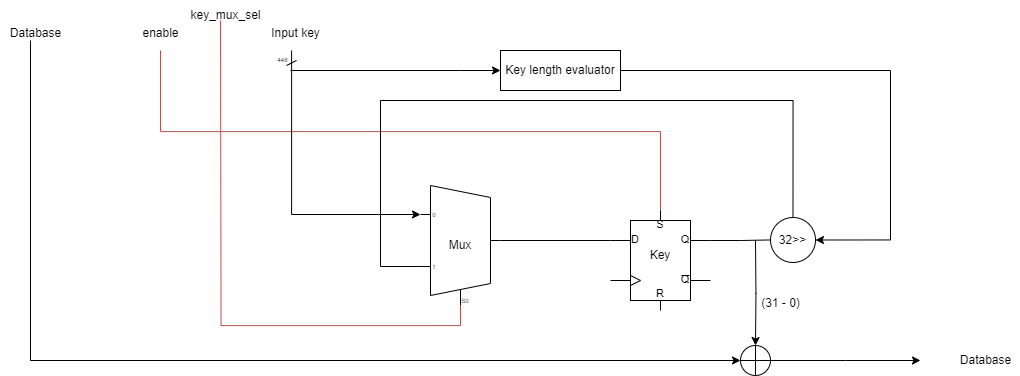

The diagram above was exported from draw.io. Its source (the exported page's mxGraphModel, read from the mxfile embedded in the PNG):
<mxGraphModel dx="2268" dy="916" grid="1" gridSize="10" guides="1" tooltips="1" connect="1" arrows="1" fold="1" page="1" pageScale="1" pageWidth="850" pageHeight="1100" math="0" shadow="0">
  <root>
    <mxCell id="0" />
    <mxCell id="1" parent="0" />
    <mxCell id="fUb93Wk6_vSsADyIFrX1-5" style="edgeStyle=orthogonalEdgeStyle;rounded=0;orthogonalLoop=1;jettySize=auto;html=1;exitX=1;exitY=0.3;exitDx=0;exitDy=0;exitPerimeter=0;startArrow=none;startFill=0;endArrow=none;endFill=0;" parent="1" source="fUb93Wk6_vSsADyIFrX1-1" target="fUb93Wk6_vSsADyIFrX1-4" edge="1">
      <mxGeometry relative="1" as="geometry" />
    </mxCell>
    <mxCell id="fUb93Wk6_vSsADyIFrX1-10" style="edgeStyle=orthogonalEdgeStyle;rounded=0;orthogonalLoop=1;jettySize=auto;html=1;exitX=0.5;exitY=0;exitDx=0;exitDy=0;exitPerimeter=0;fillColor=#f8cecc;strokeColor=#b85450;endArrow=none;endFill=0;" parent="1" source="fUb93Wk6_vSsADyIFrX1-1" edge="1">
      <mxGeometry relative="1" as="geometry">
        <mxPoint x="20" y="90" as="targetPoint" />
        <Array as="points">
          <mxPoint x="520" y="171" />
          <mxPoint x="20" y="171" />
        </Array>
      </mxGeometry>
    </mxCell>
    <mxCell id="fUb93Wk6_vSsADyIFrX1-1" value="" style="verticalLabelPosition=bottom;shadow=0;dashed=0;align=center;html=1;verticalAlign=top;shape=mxgraph.electrical.logic_gates.d_type_rs_flip-flop;" parent="1" vertex="1">
      <mxGeometry x="470" y="250" width="100" height="100" as="geometry" />
    </mxCell>
    <mxCell id="fUb93Wk6_vSsADyIFrX1-3" style="edgeStyle=orthogonalEdgeStyle;rounded=0;orthogonalLoop=1;jettySize=auto;html=1;exitX=1;exitY=0.5;exitDx=0;exitDy=-5;exitPerimeter=0;entryX=0;entryY=0.3;entryDx=0;entryDy=0;entryPerimeter=0;endArrow=none;endFill=0;" parent="1" source="fUb93Wk6_vSsADyIFrX1-2" target="fUb93Wk6_vSsADyIFrX1-1" edge="1">
      <mxGeometry relative="1" as="geometry" />
    </mxCell>
    <mxCell id="fUb93Wk6_vSsADyIFrX1-7" style="edgeStyle=orthogonalEdgeStyle;rounded=0;orthogonalLoop=1;jettySize=auto;html=1;exitX=0;exitY=0.21666666666666667;exitDx=0;exitDy=3;exitPerimeter=0;endArrow=none;endFill=0;startArrow=classic;startFill=1;" parent="1" source="fUb93Wk6_vSsADyIFrX1-2" edge="1">
      <mxGeometry relative="1" as="geometry">
        <mxPoint x="150" y="90" as="targetPoint" />
        <Array as="points">
          <mxPoint x="151" y="254" />
        </Array>
      </mxGeometry>
    </mxCell>
    <mxCell id="G8WVCHoOu2vkWwDpQmdk-3" value="&lt;font style=&quot;font-size: 6px;&quot;&gt;448&lt;/font&gt;" style="edgeLabel;html=1;align=center;verticalAlign=middle;resizable=0;points=[];" vertex="1" connectable="0" parent="fUb93Wk6_vSsADyIFrX1-7">
      <mxGeometry x="0.9511" relative="1" as="geometry">
        <mxPoint x="-10" y="1" as="offset" />
      </mxGeometry>
    </mxCell>
    <mxCell id="fUb93Wk6_vSsADyIFrX1-9" style="edgeStyle=orthogonalEdgeStyle;rounded=0;orthogonalLoop=1;jettySize=auto;html=1;exitX=0.375;exitY=1;exitDx=10;exitDy=0;exitPerimeter=0;endArrow=none;endFill=0;fillColor=#f8cecc;strokeColor=#b85450;" parent="1" source="fUb93Wk6_vSsADyIFrX1-2" edge="1">
      <mxGeometry relative="1" as="geometry">
        <mxPoint x="80" y="60" as="targetPoint" />
      </mxGeometry>
    </mxCell>
    <mxCell id="fUb93Wk6_vSsADyIFrX1-2" value="Mux" style="shadow=0;dashed=0;align=center;html=1;strokeWidth=1;shape=mxgraph.electrical.abstract.mux2;whiteSpace=wrap;" parent="1" vertex="1">
      <mxGeometry x="280" y="225" width="80" height="120" as="geometry" />
    </mxCell>
    <mxCell id="fUb93Wk6_vSsADyIFrX1-6" style="edgeStyle=orthogonalEdgeStyle;rounded=0;orthogonalLoop=1;jettySize=auto;html=1;exitX=0.5;exitY=0;exitDx=0;exitDy=0;entryX=0;entryY=0.65;entryDx=0;entryDy=3;entryPerimeter=0;endArrow=none;endFill=0;" parent="1" source="fUb93Wk6_vSsADyIFrX1-4" target="fUb93Wk6_vSsADyIFrX1-2" edge="1">
      <mxGeometry relative="1" as="geometry">
        <Array as="points">
          <mxPoint x="653" y="140" />
          <mxPoint x="240" y="140" />
          <mxPoint x="240" y="306" />
        </Array>
      </mxGeometry>
    </mxCell>
    <mxCell id="fUb93Wk6_vSsADyIFrX1-8" style="edgeStyle=orthogonalEdgeStyle;rounded=0;orthogonalLoop=1;jettySize=auto;html=1;entryX=0.5;entryY=0;entryDx=0;entryDy=0;entryPerimeter=0;" parent="1" target="-Cn3pNf3t2LKZiR6nn0V-3" edge="1">
      <mxGeometry relative="1" as="geometry">
        <mxPoint x="620" y="380" as="targetPoint" />
        <Array as="points" />
        <mxPoint x="615" y="280" as="sourcePoint" />
      </mxGeometry>
    </mxCell>
    <mxCell id="fUb93Wk6_vSsADyIFrX1-4" value="32&amp;gt;&amp;gt;" style="ellipse;whiteSpace=wrap;html=1;aspect=fixed;" parent="1" vertex="1">
      <mxGeometry x="630" y="257" width="45" height="45" as="geometry" />
    </mxCell>
    <mxCell id="fUb93Wk6_vSsADyIFrX1-11" value="Input key" style="text;html=1;align=center;verticalAlign=middle;resizable=0;points=[];autosize=1;strokeColor=none;fillColor=none;" parent="1" vertex="1">
      <mxGeometry x="120" y="58" width="70" height="30" as="geometry" />
    </mxCell>
    <mxCell id="fUb93Wk6_vSsADyIFrX1-13" value="key_mux_sel" style="text;html=1;align=center;verticalAlign=middle;resizable=0;points=[];autosize=1;strokeColor=none;fillColor=none;" parent="1" vertex="1">
      <mxGeometry x="40" y="40" width="90" height="30" as="geometry" />
    </mxCell>
    <mxCell id="fUb93Wk6_vSsADyIFrX1-14" value="enable" style="text;html=1;align=center;verticalAlign=middle;resizable=0;points=[];autosize=1;strokeColor=none;fillColor=none;" parent="1" vertex="1">
      <mxGeometry x="-10" y="58" width="60" height="30" as="geometry" />
    </mxCell>
    <mxCell id="-Cn3pNf3t2LKZiR6nn0V-1" style="edgeStyle=orthogonalEdgeStyle;rounded=0;orthogonalLoop=1;jettySize=auto;html=1;endArrow=none;endFill=0;startArrow=classic;startFill=1;exitX=0;exitY=0.5;exitDx=0;exitDy=0;exitPerimeter=0;" parent="1" source="-Cn3pNf3t2LKZiR6nn0V-3" edge="1">
      <mxGeometry relative="1" as="geometry">
        <mxPoint x="-110" y="80" as="targetPoint" />
        <mxPoint x="610" y="400" as="sourcePoint" />
        <Array as="points">
          <mxPoint x="-110" y="400" />
        </Array>
      </mxGeometry>
    </mxCell>
    <mxCell id="-Cn3pNf3t2LKZiR6nn0V-2" value="Database" style="text;html=1;align=center;verticalAlign=middle;resizable=0;points=[];autosize=1;strokeColor=none;fillColor=none;" parent="1" vertex="1">
      <mxGeometry x="-140" y="58" width="70" height="30" as="geometry" />
    </mxCell>
    <mxCell id="-Cn3pNf3t2LKZiR6nn0V-4" style="edgeStyle=orthogonalEdgeStyle;rounded=0;orthogonalLoop=1;jettySize=auto;html=1;exitX=1;exitY=0.5;exitDx=0;exitDy=0;exitPerimeter=0;" parent="1" source="-Cn3pNf3t2LKZiR6nn0V-3" edge="1">
      <mxGeometry relative="1" as="geometry">
        <mxPoint x="780" y="400" as="targetPoint" />
      </mxGeometry>
    </mxCell>
    <mxCell id="-Cn3pNf3t2LKZiR6nn0V-3" value="" style="verticalLabelPosition=bottom;verticalAlign=top;html=1;shape=mxgraph.flowchart.summing_function;" parent="1" vertex="1">
      <mxGeometry x="600" y="385" width="30" height="30" as="geometry" />
    </mxCell>
    <mxCell id="-Cn3pNf3t2LKZiR6nn0V-6" style="edgeStyle=orthogonalEdgeStyle;rounded=0;orthogonalLoop=1;jettySize=auto;html=1;endArrow=none;endFill=0;startArrow=classic;startFill=1;" parent="1" edge="1">
      <mxGeometry relative="1" as="geometry">
        <mxPoint x="150" y="110" as="targetPoint" />
        <mxPoint x="360" y="110" as="sourcePoint" />
        <Array as="points">
          <mxPoint x="320" y="110" />
          <mxPoint x="320" y="110" />
        </Array>
      </mxGeometry>
    </mxCell>
    <mxCell id="-Cn3pNf3t2LKZiR6nn0V-9" value="" style="rounded=0;whiteSpace=wrap;html=1;" parent="1" vertex="1">
      <mxGeometry x="360" y="90" width="120" height="40" as="geometry" />
    </mxCell>
    <mxCell id="-Cn3pNf3t2LKZiR6nn0V-10" value="Key" style="text;html=1;strokeColor=none;fillColor=none;align=center;verticalAlign=middle;whiteSpace=wrap;rounded=0;" parent="1" vertex="1">
      <mxGeometry x="490" y="280" width="60" height="30" as="geometry" />
    </mxCell>
    <mxCell id="-Cn3pNf3t2LKZiR6nn0V-12" style="edgeStyle=orthogonalEdgeStyle;rounded=0;orthogonalLoop=1;jettySize=auto;html=1;entryX=1;entryY=0.5;entryDx=0;entryDy=0;" parent="1" source="-Cn3pNf3t2LKZiR6nn0V-11" target="fUb93Wk6_vSsADyIFrX1-4" edge="1">
      <mxGeometry relative="1" as="geometry">
        <Array as="points">
          <mxPoint x="750" y="110" />
          <mxPoint x="750" y="279" />
        </Array>
      </mxGeometry>
    </mxCell>
    <mxCell id="-Cn3pNf3t2LKZiR6nn0V-11" value="Key length evaluator" style="text;html=1;strokeColor=none;fillColor=none;align=center;verticalAlign=middle;whiteSpace=wrap;rounded=0;" parent="1" vertex="1">
      <mxGeometry x="360" y="95" width="120" height="30" as="geometry" />
    </mxCell>
    <mxCell id="-Cn3pNf3t2LKZiR6nn0V-13" value="Database" style="text;html=1;align=center;verticalAlign=middle;resizable=0;points=[];autosize=1;strokeColor=none;fillColor=none;" parent="1" vertex="1">
      <mxGeometry x="810" y="385" width="70" height="30" as="geometry" />
    </mxCell>
    <mxCell id="G8WVCHoOu2vkWwDpQmdk-1" value="(31 - 0)" style="text;html=1;align=center;verticalAlign=middle;resizable=0;points=[];autosize=1;strokeColor=none;fillColor=none;" vertex="1" parent="1">
      <mxGeometry x="610" y="328" width="60" height="30" as="geometry" />
    </mxCell>
    <mxCell id="G8WVCHoOu2vkWwDpQmdk-2" value="" style="endArrow=none;html=1;rounded=0;" edge="1" parent="1">
      <mxGeometry width="50" height="50" relative="1" as="geometry">
        <mxPoint x="146" y="105" as="sourcePoint" />
        <mxPoint x="156" y="100" as="targetPoint" />
      </mxGeometry>
    </mxCell>
  </root>
</mxGraphModel>